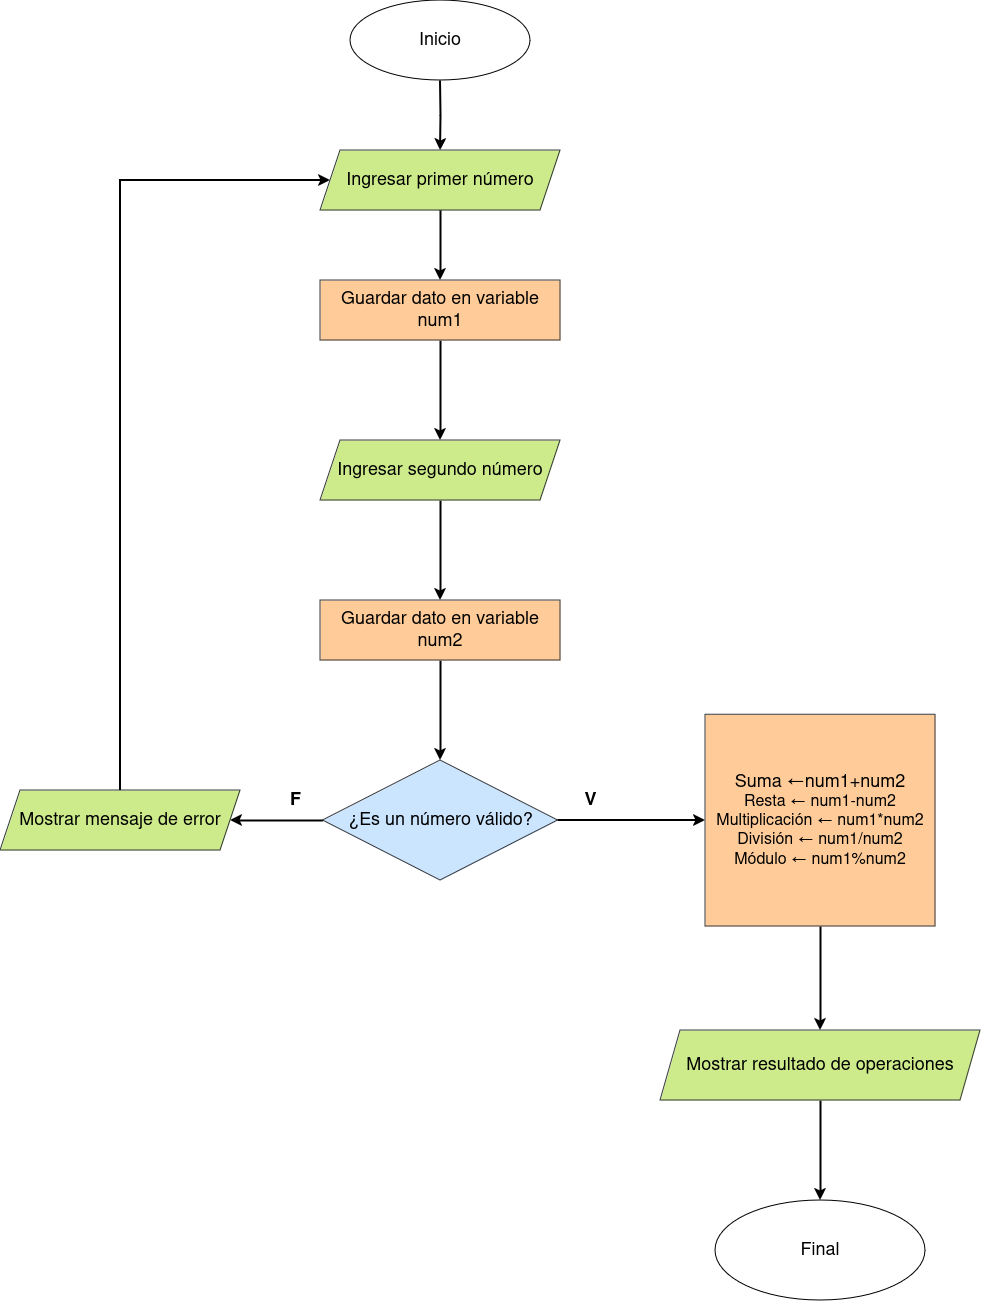

The diagram above was exported from draw.io. Its source (the exported page's mxGraphModel, read from the mxfile embedded in the PNG):
<mxGraphModel dx="2267" dy="718" grid="1" gridSize="10" guides="1" tooltips="1" connect="1" arrows="1" fold="1" page="1" pageScale="1" pageWidth="827" pageHeight="1169" background="#ffffff" math="0" shadow="0">
  <root>
    <mxCell id="0" />
    <mxCell id="1" parent="0" />
    <mxCell id="iPk2zLG9aHoQTTFFMy_E-3" value="" style="edgeStyle=orthogonalEdgeStyle;rounded=0;orthogonalLoop=1;jettySize=auto;html=1;strokeWidth=2;" edge="1" parent="1" target="iPk2zLG9aHoQTTFFMy_E-2">
      <mxGeometry relative="1" as="geometry">
        <mxPoint x="360" y="80" as="sourcePoint" />
      </mxGeometry>
    </mxCell>
    <mxCell id="iPk2zLG9aHoQTTFFMy_E-5" value="" style="edgeStyle=orthogonalEdgeStyle;rounded=0;orthogonalLoop=1;jettySize=auto;html=1;strokeWidth=2;" edge="1" parent="1" source="iPk2zLG9aHoQTTFFMy_E-30" target="iPk2zLG9aHoQTTFFMy_E-4">
      <mxGeometry relative="1" as="geometry" />
    </mxCell>
    <mxCell id="iPk2zLG9aHoQTTFFMy_E-2" value="&lt;font style=&quot;font-size: 18px;&quot;&gt;Ingresar primer número&lt;br&gt;&lt;/font&gt;" style="shape=parallelogram;perimeter=parallelogramPerimeter;whiteSpace=wrap;html=1;fixedSize=1;fillColor=#cdeb8b;strokeColor=#36393d;" vertex="1" parent="1">
      <mxGeometry x="240" y="150" width="240" height="60" as="geometry" />
    </mxCell>
    <mxCell id="iPk2zLG9aHoQTTFFMy_E-14" value="" style="edgeStyle=orthogonalEdgeStyle;rounded=0;orthogonalLoop=1;jettySize=auto;html=1;strokeWidth=2;" edge="1" parent="1" source="iPk2zLG9aHoQTTFFMy_E-4" target="iPk2zLG9aHoQTTFFMy_E-13">
      <mxGeometry relative="1" as="geometry" />
    </mxCell>
    <mxCell id="iPk2zLG9aHoQTTFFMy_E-4" value="&lt;font style=&quot;font-size: 18px;&quot;&gt;Ingresar segundo número&lt;br&gt;&lt;/font&gt;" style="shape=parallelogram;perimeter=parallelogramPerimeter;whiteSpace=wrap;html=1;fixedSize=1;fillColor=#cdeb8b;strokeColor=#36393d;" vertex="1" parent="1">
      <mxGeometry x="240" y="440" width="240" height="60" as="geometry" />
    </mxCell>
    <mxCell id="iPk2zLG9aHoQTTFFMy_E-10" value="" style="edgeStyle=orthogonalEdgeStyle;rounded=0;orthogonalLoop=1;jettySize=auto;html=1;strokeWidth=2;" edge="1" parent="1" source="iPk2zLG9aHoQTTFFMy_E-6" target="iPk2zLG9aHoQTTFFMy_E-8">
      <mxGeometry relative="1" as="geometry" />
    </mxCell>
    <mxCell id="iPk2zLG9aHoQTTFFMy_E-18" value="" style="edgeStyle=orthogonalEdgeStyle;rounded=0;orthogonalLoop=1;jettySize=auto;html=1;strokeWidth=2;" edge="1" parent="1" source="iPk2zLG9aHoQTTFFMy_E-6" target="iPk2zLG9aHoQTTFFMy_E-17">
      <mxGeometry relative="1" as="geometry" />
    </mxCell>
    <mxCell id="iPk2zLG9aHoQTTFFMy_E-6" value="&lt;font style=&quot;font-size: 18px;&quot;&gt;¿Es un número válido?&lt;br&gt;&lt;/font&gt;" style="rhombus;whiteSpace=wrap;html=1;fillColor=#cce5ff;strokeColor=#36393d;" vertex="1" parent="1">
      <mxGeometry x="242.5" y="760" width="235" height="120" as="geometry" />
    </mxCell>
    <mxCell id="iPk2zLG9aHoQTTFFMy_E-8" value="&lt;font style=&quot;font-size: 18px;&quot;&gt;Mostrar mensaje de error&lt;br&gt;&lt;/font&gt;" style="shape=parallelogram;perimeter=parallelogramPerimeter;whiteSpace=wrap;html=1;fixedSize=1;fillColor=#cdeb8b;strokeColor=#36393d;" vertex="1" parent="1">
      <mxGeometry x="-80" y="790" width="240" height="60" as="geometry" />
    </mxCell>
    <mxCell id="iPk2zLG9aHoQTTFFMy_E-11" value="" style="endArrow=classic;html=1;rounded=0;entryX=0;entryY=0.5;entryDx=0;entryDy=0;exitX=0.5;exitY=0;exitDx=0;exitDy=0;strokeWidth=2;" edge="1" parent="1" source="iPk2zLG9aHoQTTFFMy_E-8" target="iPk2zLG9aHoQTTFFMy_E-2">
      <mxGeometry width="50" height="50" relative="1" as="geometry">
        <mxPoint x="40" y="540" as="sourcePoint" />
        <mxPoint x="40" y="140" as="targetPoint" />
        <Array as="points">
          <mxPoint x="40" y="180" />
        </Array>
      </mxGeometry>
    </mxCell>
    <mxCell id="iPk2zLG9aHoQTTFFMy_E-12" value="&lt;b&gt;&lt;font style=&quot;font-size: 18px;&quot;&gt;F&lt;/font&gt;&lt;/b&gt;" style="text;html=1;align=center;verticalAlign=middle;resizable=0;points=[];autosize=1;strokeColor=none;fillColor=none;" vertex="1" parent="1">
      <mxGeometry x="200" y="780" width="30" height="40" as="geometry" />
    </mxCell>
    <mxCell id="iPk2zLG9aHoQTTFFMy_E-15" value="" style="edgeStyle=orthogonalEdgeStyle;rounded=0;orthogonalLoop=1;jettySize=auto;html=1;strokeWidth=2;" edge="1" parent="1" source="iPk2zLG9aHoQTTFFMy_E-13" target="iPk2zLG9aHoQTTFFMy_E-6">
      <mxGeometry relative="1" as="geometry" />
    </mxCell>
    <mxCell id="iPk2zLG9aHoQTTFFMy_E-13" value="&lt;font style=&quot;font-size: 18px;&quot;&gt;Guardar dato en variable num2&lt;font&gt;&lt;br&gt;&lt;/font&gt;&lt;/font&gt;" style="rounded=0;whiteSpace=wrap;html=1;fillColor=#ffcc99;strokeColor=#36393d;" vertex="1" parent="1">
      <mxGeometry x="240" y="600" width="240" height="60" as="geometry" />
    </mxCell>
    <mxCell id="iPk2zLG9aHoQTTFFMy_E-25" value="" style="edgeStyle=orthogonalEdgeStyle;rounded=0;orthogonalLoop=1;jettySize=auto;html=1;strokeWidth=2;" edge="1" parent="1" source="iPk2zLG9aHoQTTFFMy_E-17" target="iPk2zLG9aHoQTTFFMy_E-24">
      <mxGeometry relative="1" as="geometry" />
    </mxCell>
    <mxCell id="iPk2zLG9aHoQTTFFMy_E-17" value="&lt;div&gt;&lt;font style=&quot;font-size: 18px;&quot;&gt;Suma ←num1+num2&lt;/font&gt;&lt;/div&gt;&lt;div&gt;&lt;font size=&quot;3&quot;&gt;Resta ← num1-num2&lt;/font&gt;&lt;/div&gt;&lt;div&gt;&lt;font size=&quot;3&quot;&gt;Multiplicación ← num1*num2&lt;/font&gt;&lt;/div&gt;&lt;div&gt;&lt;font size=&quot;3&quot;&gt;División ← num1/num2&lt;/font&gt;&lt;/div&gt;&lt;div&gt;&lt;font size=&quot;3&quot;&gt;Módulo ← num1%num2&lt;br&gt;&lt;/font&gt;&lt;/div&gt;" style="rounded=0;whiteSpace=wrap;html=1;fillColor=#ffcc99;strokeColor=#36393d;" vertex="1" parent="1">
      <mxGeometry x="625" y="714.14" width="230" height="211.72" as="geometry" />
    </mxCell>
    <mxCell id="iPk2zLG9aHoQTTFFMy_E-19" value="&lt;b&gt;&lt;font style=&quot;font-size: 18px;&quot;&gt;V&lt;/font&gt;&lt;/b&gt;" style="text;html=1;align=center;verticalAlign=middle;resizable=0;points=[];autosize=1;strokeColor=none;fillColor=none;" vertex="1" parent="1">
      <mxGeometry x="490" y="780" width="40" height="40" as="geometry" />
    </mxCell>
    <mxCell id="iPk2zLG9aHoQTTFFMy_E-28" value="" style="edgeStyle=orthogonalEdgeStyle;rounded=0;orthogonalLoop=1;jettySize=auto;html=1;strokeWidth=2;" edge="1" parent="1" source="iPk2zLG9aHoQTTFFMy_E-24" target="iPk2zLG9aHoQTTFFMy_E-27">
      <mxGeometry relative="1" as="geometry" />
    </mxCell>
    <mxCell id="iPk2zLG9aHoQTTFFMy_E-24" value="&lt;font style=&quot;font-size: 18px;&quot;&gt;Mostrar resultado de operaciones&lt;br&gt;&lt;/font&gt;" style="shape=parallelogram;perimeter=parallelogramPerimeter;whiteSpace=wrap;html=1;fixedSize=1;fillColor=#cdeb8b;strokeColor=#36393d;" vertex="1" parent="1">
      <mxGeometry x="580" y="1030" width="320" height="70" as="geometry" />
    </mxCell>
    <mxCell id="iPk2zLG9aHoQTTFFMy_E-27" value="&lt;font style=&quot;font-size: 18px;&quot;&gt;Final&lt;/font&gt;" style="ellipse;whiteSpace=wrap;html=1;" vertex="1" parent="1">
      <mxGeometry x="635" y="1200" width="210" height="100" as="geometry" />
    </mxCell>
    <mxCell id="iPk2zLG9aHoQTTFFMy_E-29" value="&lt;font style=&quot;font-size: 18px;&quot;&gt;Inicio&lt;/font&gt;" style="ellipse;whiteSpace=wrap;html=1;" vertex="1" parent="1">
      <mxGeometry x="270" width="180" height="80" as="geometry" />
    </mxCell>
    <mxCell id="iPk2zLG9aHoQTTFFMy_E-31" value="" style="edgeStyle=orthogonalEdgeStyle;rounded=0;orthogonalLoop=1;jettySize=auto;html=1;strokeWidth=2;" edge="1" parent="1" source="iPk2zLG9aHoQTTFFMy_E-2" target="iPk2zLG9aHoQTTFFMy_E-30">
      <mxGeometry relative="1" as="geometry">
        <mxPoint x="360" y="210" as="sourcePoint" />
        <mxPoint x="360" y="440" as="targetPoint" />
      </mxGeometry>
    </mxCell>
    <mxCell id="iPk2zLG9aHoQTTFFMy_E-30" value="&lt;font style=&quot;font-size: 18px;&quot;&gt;Guardar dato en variable num1&lt;br&gt;&lt;/font&gt;" style="rounded=0;whiteSpace=wrap;html=1;fillColor=#ffcc99;strokeColor=#36393d;" vertex="1" parent="1">
      <mxGeometry x="240" y="280" width="240" height="60" as="geometry" />
    </mxCell>
  </root>
</mxGraphModel>